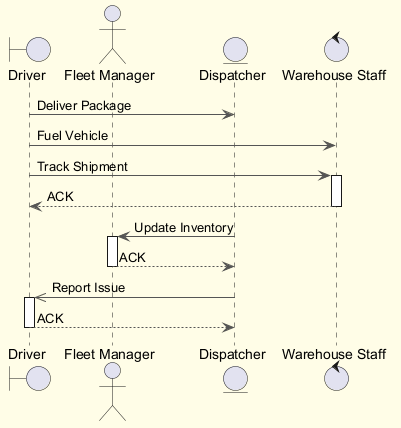

The diagram above was rendered by PlantUML. Its source (embedded in the PNG):
@startuml
skinparam backgroundColor #FFFDE7
skinparam classBackgroundColor #FFF9C4
skinparam classBorderColor #F57F17
skinparam ArrowColor #555555
boundary "Driver" as D
actor "Fleet Manager" as FM
entity "Dispatcher" as D2
control "Warehouse Staff" as WS
D -> D2 : Deliver Package
D -> WS : Fuel Vehicle
D -> WS : Track Shipment
activate WS
WS --> D : ACK
deactivate WS
D2 -> FM : Update Inventory
activate FM
FM --> D2 : ACK
deactivate FM
D2 ->> D : Report Issue
activate D
D --> D2 : ACK
deactivate D
@enduml